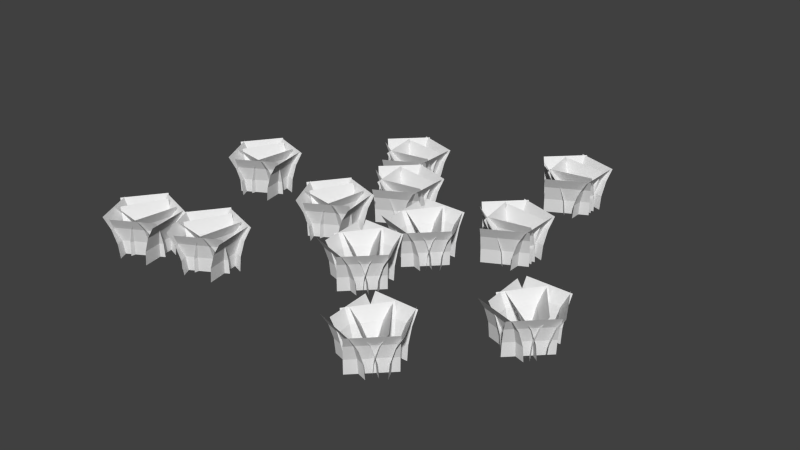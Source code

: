 # Source: grass_big_2.blend  (saved by Blender 2.69.0; exported with 4.5.12 LTS)
import bpy
from mathutils import Matrix  # noqa: F401  (used for matrix-valued properties, if any)

bpy.ops.wm.read_factory_settings(use_empty=True)
scene = bpy.context.scene
scene.name = 'Scene'

# ---- collections
col_collection_1 = bpy.data.collections.new('Collection 1'); scene.collection.children.link(col_collection_1)

# ---- world
world_world = bpy.data.worlds.new('World'); scene.world = world_world
world_world.color = (0.05088, 0.05088, 0.05088)
world_world.use_sun_shadow = False
world_world.sun_shadow_jitter_overblur = 0.0
world_world.cycles.sampling_method = 'MANUAL'
world_world.cycles.sample_map_resolution = 256

# ---- meshes
me_plane_006 = bpy.data.meshes.new('Plane.006')
me_plane_006.from_pydata([(1.0, -0.7958, -0.5434), (-0.8556, -1.38, -0.4556), (1.0, -0.4983, 1.434), (-0.8556, -1.082, 1.522), (0.3448, -0.8561, -0.5344), (0.3448, -0.5586, 1.443), (-0.3276, -1.066, -0.5028), (-0.3276, -0.7684, 1.475), (1.0, -1.036, 1.043), (-0.8556, -1.128, 1.626), (1.0, 0.9397, 1.355), (-0.8556, 0.8475, 1.938), (0.3448, -1.045, 1.103), (0.3448, 0.9302, 1.415), (-0.3276, -1.078, 1.312), (-0.3276, 0.8971, 1.625), (1.0, 1.318, 0.5381), (-0.8556, 1.639, 0.04202), (1.0, -0.3618, -0.5475), (-0.8556, -0.04116, -1.044), (0.3448, 1.351, 0.4869), (0.3448, -0.3287, -0.5987), (-0.3276, 1.466, 0.3087), (-0.3276, -0.2135, -0.7769), (1.0, 0.5227, -0.9476), (-0.8556, 0.1689, -1.421), (1.0, -1.079, 0.2506), (-0.8556, -1.433, -0.2224), (0.3448, 0.4862, -0.9964), (0.3448, -1.115, 0.2017), (-0.3276, 0.3591, -1.166), (-0.3276, -1.242, 0.03184), (1.0, 0.1732, 1.631), (-0.8556, 0.6462, 1.984), (1.0, 1.371, 0.02925), (-0.8556, 1.844, 0.3831), (0.3448, 0.222, 1.667), (0.3448, 1.42, 0.06577), (-0.3276, 0.392, 1.794), (-0.3276, 1.59, 0.1929), (1.0, 0.9281, 0.09571), (-0.8556, 0.7422, -0.465), (1.0, -0.9703, 0.725), (-0.8556, -1.156, 0.1643), (0.3448, 0.9089, 0.03785), (0.3448, -0.9895, 0.6672), (-0.3276, 0.8421, -0.1636), (-0.3276, -1.056, 0.4657), (1.0, -1.0, 0.482), (-0.8556, -1.0, 1.073), (1.0, 1.0, 0.482), (-0.8556, 1.0, 1.073), (0.3448, -1.0, 0.543), (0.3448, 1.0, 0.543), (-0.3276, -1.0, 0.7552), (-0.3276, 1.0, 0.7552), (1.0, 0.6173, 1.318), (-0.8556, 1.181, 1.141), (1.0, 0.01906, -0.5909), (-0.8556, 0.5827, -0.7676), (0.3448, 0.6755, 1.299), (0.3448, 0.07723, -0.6091), (-0.3276, 0.8779, 1.236), (-0.3276, 0.2797, -0.6726)], [], [(4, 0, 2, 5), (6, 4, 5, 7), (1, 6, 7, 3), (12, 8, 10, 13), (14, 12, 13, 15), (9, 14, 15, 11), (20, 16, 18, 21), (22, 20, 21, 23), (17, 22, 23, 19), (28, 24, 26, 29), (30, 28, 29, 31), (25, 30, 31, 27), (36, 32, 34, 37), (38, 36, 37, 39), (33, 38, 39, 35), (44, 40, 42, 45), (46, 44, 45, 47), (41, 46, 47, 43), (52, 48, 50, 53), (54, 52, 53, 55), (49, 54, 55, 51), (60, 56, 58, 61), (62, 60, 61, 63), (57, 62, 63, 59)])
_uv = me_plane_006.uv_layers.new(name='UVMap')
_uv.uv.foreach_set('vector', [0.05228, 0.3276, 0.05228, 1.49e-07, 0.9161, 0.0, 0.9161, 0.3276, 0.05228, 0.6638, 0.05228, 0.3276, 0.9161, 0.3276, 0.9161, 0.6638, 0.05228, 1.0, 0.05228, 0.6638, 0.9161, 0.6638, 0.9161, 1.0, 0.05228, 0.3276, 0.05228, 1.49e-07, 0.9161, 0.0, 0.9161, 0.3276, 0.05228, 0.6638, 0.05228, 0.3276, 0.9161, 0.3276, 0.9161, 0.6638, 0.05228, 1.0, 0.05228, 0.6638, 0.9161, 0.6638, 0.9161, 1.0, 0.05228, 0.3276, 0.05228, 1.49e-07, 0.9161, 0.0, 0.9161, 0.3276, 0.05228, 0.6638, 0.05228, 0.3276, 0.9161, 0.3276, 0.9161, 0.6638, 0.05228, 1.0, 0.05228, 0.6638, 0.9161, 0.6638, 0.9161, 1.0, 0.05228, 0.3276, 0.05228, 1.49e-07, 0.9161, 0.0, 0.9161, 0.3276, 0.05228, 0.6638, 0.05228, 0.3276, 0.9161, 0.3276, 0.9161, 0.6638, 0.05228, 1.0, 0.05228, 0.6638, 0.9161, 0.6638, 0.9161, 1.0, 0.05228, 0.3276, 0.05228, 1.49e-07, 0.9161, 0.0, 0.9161, 0.3276, 0.05228, 0.6638, 0.05228, 0.3276, 0.9161, 0.3276, 0.9161, 0.6638, 0.05228, 1.0, 0.05228, 0.6638, 0.9161, 0.6638, 0.9161, 1.0, 0.05228, 0.3276, 0.05228, 1.49e-07, 0.9161, 0.0, 0.9161, 0.3276, 0.05228, 0.6638, 0.05228, 0.3276, 0.9161, 0.3276, 0.9161, 0.6638, 0.05228, 1.0, 0.05228, 0.6638, 0.9161, 0.6638, 0.9161, 1.0, 0.05228, 0.3276, 0.05228, 1.49e-07, 0.9161, 0.0, 0.9161, 0.3276, 0.05228, 0.6638, 0.05228, 0.3276, 0.9161, 0.3276, 0.9161, 0.6638, 0.05228, 1.0, 0.05228, 0.6638, 0.9161, 0.6638, 0.9161, 1.0, 0.05228, 0.3276, 0.05228, 1.49e-07, 0.9161, 0.0, 0.9161, 0.3276, 0.05228, 0.6638, 0.05228, 0.3276, 0.9161, 0.3276, 0.9161, 0.6638, 0.05228, 1.0, 0.05228, 0.6638, 0.9161, 0.6638, 0.9161, 1.0])
me_plane_006.use_remesh_preserve_volume = False
me_plane_006.use_remesh_preserve_attributes = False
me_plane_006.use_mirror_vertex_groups = False
me_plane_006.update()
me_plane_008 = bpy.data.meshes.new('Plane.008')
me_plane_008.from_pydata([(1.0, -0.7958, -0.5434), (-0.8556, -1.38, -0.4556), (1.0, -0.4983, 1.434), (-0.8556, -1.082, 1.522), (0.3448, -0.8561, -0.5344), (0.3448, -0.5586, 1.443), (-0.3276, -1.066, -0.5028), (-0.3276, -0.7684, 1.475), (1.0, -1.036, 1.043), (-0.8556, -1.128, 1.626), (1.0, 0.9397, 1.355), (-0.8556, 0.8475, 1.938), (0.3448, -1.045, 1.103), (0.3448, 0.9302, 1.415), (-0.3276, -1.078, 1.312), (-0.3276, 0.8971, 1.625), (1.0, 1.318, 0.5381), (-0.8556, 1.639, 0.04202), (1.0, -0.3618, -0.5475), (-0.8556, -0.04116, -1.044), (0.3448, 1.351, 0.4869), (0.3448, -0.3287, -0.5987), (-0.3276, 1.466, 0.3087), (-0.3276, -0.2135, -0.7769), (1.0, 0.5227, -0.9476), (-0.8556, 0.1689, -1.421), (1.0, -1.079, 0.2506), (-0.8556, -1.433, -0.2224), (0.3448, 0.4862, -0.9964), (0.3448, -1.115, 0.2017), (-0.3276, 0.3591, -1.166), (-0.3276, -1.242, 0.03184), (1.0, 0.1732, 1.631), (-0.8556, 0.6462, 1.984), (1.0, 1.371, 0.02925), (-0.8556, 1.844, 0.3831), (0.3448, 0.222, 1.667), (0.3448, 1.42, 0.06577), (-0.3276, 0.392, 1.794), (-0.3276, 1.59, 0.1929), (1.0, 0.9281, 0.09571), (-0.8556, 0.7422, -0.465), (1.0, -0.9703, 0.725), (-0.8556, -1.156, 0.1643), (0.3448, 0.9089, 0.03785), (0.3448, -0.9895, 0.6672), (-0.3276, 0.8421, -0.1636), (-0.3276, -1.056, 0.4657), (1.0, -1.0, 0.482), (-0.8556, -1.0, 1.073), (1.0, 1.0, 0.482), (-0.8556, 1.0, 1.073), (0.3448, -1.0, 0.543), (0.3448, 1.0, 0.543), (-0.3276, -1.0, 0.7552), (-0.3276, 1.0, 0.7552), (1.0, 0.6173, 1.318), (-0.8556, 1.181, 1.141), (1.0, 0.01906, -0.5909), (-0.8556, 0.5827, -0.7676), (0.3448, 0.6755, 1.299), (0.3448, 0.07723, -0.6091), (-0.3276, 0.8779, 1.236), (-0.3276, 0.2797, -0.6726)], [], [(4, 0, 2, 5), (6, 4, 5, 7), (1, 6, 7, 3), (12, 8, 10, 13), (14, 12, 13, 15), (9, 14, 15, 11), (20, 16, 18, 21), (22, 20, 21, 23), (17, 22, 23, 19), (28, 24, 26, 29), (30, 28, 29, 31), (25, 30, 31, 27), (36, 32, 34, 37), (38, 36, 37, 39), (33, 38, 39, 35), (44, 40, 42, 45), (46, 44, 45, 47), (41, 46, 47, 43), (52, 48, 50, 53), (54, 52, 53, 55), (49, 54, 55, 51), (60, 56, 58, 61), (62, 60, 61, 63), (57, 62, 63, 59)])
_uv = me_plane_008.uv_layers.new(name='UVMap')
_uv.uv.foreach_set('vector', [0.05228, 0.3276, 0.05228, 1.49e-07, 0.9161, 0.0, 0.9161, 0.3276, 0.05228, 0.6638, 0.05228, 0.3276, 0.9161, 0.3276, 0.9161, 0.6638, 0.05228, 1.0, 0.05228, 0.6638, 0.9161, 0.6638, 0.9161, 1.0, 0.05228, 0.3276, 0.05228, 1.49e-07, 0.9161, 0.0, 0.9161, 0.3276, 0.05228, 0.6638, 0.05228, 0.3276, 0.9161, 0.3276, 0.9161, 0.6638, 0.05228, 1.0, 0.05228, 0.6638, 0.9161, 0.6638, 0.9161, 1.0, 0.05228, 0.3276, 0.05228, 1.49e-07, 0.9161, 0.0, 0.9161, 0.3276, 0.05228, 0.6638, 0.05228, 0.3276, 0.9161, 0.3276, 0.9161, 0.6638, 0.05228, 1.0, 0.05228, 0.6638, 0.9161, 0.6638, 0.9161, 1.0, 0.05228, 0.3276, 0.05228, 1.49e-07, 0.9161, 0.0, 0.9161, 0.3276, 0.05228, 0.6638, 0.05228, 0.3276, 0.9161, 0.3276, 0.9161, 0.6638, 0.05228, 1.0, 0.05228, 0.6638, 0.9161, 0.6638, 0.9161, 1.0, 0.05228, 0.3276, 0.05228, 1.49e-07, 0.9161, 0.0, 0.9161, 0.3276, 0.05228, 0.6638, 0.05228, 0.3276, 0.9161, 0.3276, 0.9161, 0.6638, 0.05228, 1.0, 0.05228, 0.6638, 0.9161, 0.6638, 0.9161, 1.0, 0.05228, 0.3276, 0.05228, 1.49e-07, 0.9161, 0.0, 0.9161, 0.3276, 0.05228, 0.6638, 0.05228, 0.3276, 0.9161, 0.3276, 0.9161, 0.6638, 0.05228, 1.0, 0.05228, 0.6638, 0.9161, 0.6638, 0.9161, 1.0, 0.05228, 0.3276, 0.05228, 1.49e-07, 0.9161, 0.0, 0.9161, 0.3276, 0.05228, 0.6638, 0.05228, 0.3276, 0.9161, 0.3276, 0.9161, 0.6638, 0.05228, 1.0, 0.05228, 0.6638, 0.9161, 0.6638, 0.9161, 1.0, 0.05228, 0.3276, 0.05228, 1.49e-07, 0.9161, 0.0, 0.9161, 0.3276, 0.05228, 0.6638, 0.05228, 0.3276, 0.9161, 0.3276, 0.9161, 0.6638, 0.05228, 1.0, 0.05228, 0.6638, 0.9161, 0.6638, 0.9161, 1.0])
me_plane_008.use_remesh_preserve_volume = False
me_plane_008.use_remesh_preserve_attributes = False
me_plane_008.use_mirror_vertex_groups = False
me_plane_008.update()
me_plane_009 = bpy.data.meshes.new('Plane.009')
me_plane_009.from_pydata([(1.0, -0.7958, -0.5434), (-0.8556, -1.38, -0.4556), (1.0, -0.4983, 1.434), (-0.8556, -1.082, 1.522), (0.3448, -0.8561, -0.5344), (0.3448, -0.5586, 1.443), (-0.3276, -1.066, -0.5028), (-0.3276, -0.7684, 1.475), (1.0, -1.036, 1.043), (-0.8556, -1.128, 1.626), (1.0, 0.9397, 1.355), (-0.8556, 0.8475, 1.938), (0.3448, -1.045, 1.103), (0.3448, 0.9302, 1.415), (-0.3276, -1.078, 1.312), (-0.3276, 0.8971, 1.625), (1.0, 1.318, 0.5381), (-0.8556, 1.639, 0.04202), (1.0, -0.3618, -0.5475), (-0.8556, -0.04116, -1.044), (0.3448, 1.351, 0.4869), (0.3448, -0.3287, -0.5987), (-0.3276, 1.466, 0.3087), (-0.3276, -0.2135, -0.7769), (1.0, 0.5227, -0.9476), (-0.8556, 0.1689, -1.421), (1.0, -1.079, 0.2506), (-0.8556, -1.433, -0.2224), (0.3448, 0.4862, -0.9964), (0.3448, -1.115, 0.2017), (-0.3276, 0.3591, -1.166), (-0.3276, -1.242, 0.03184), (1.0, 0.1732, 1.631), (-0.8556, 0.6462, 1.984), (1.0, 1.371, 0.02925), (-0.8556, 1.844, 0.3831), (0.3448, 0.222, 1.667), (0.3448, 1.42, 0.06577), (-0.3276, 0.392, 1.794), (-0.3276, 1.59, 0.1929), (1.0, 0.9281, 0.09571), (-0.8556, 0.7422, -0.465), (1.0, -0.9703, 0.725), (-0.8556, -1.156, 0.1643), (0.3448, 0.9089, 0.03785), (0.3448, -0.9895, 0.6672), (-0.3276, 0.8421, -0.1636), (-0.3276, -1.056, 0.4657), (1.0, -1.0, 0.482), (-0.8556, -1.0, 1.073), (1.0, 1.0, 0.482), (-0.8556, 1.0, 1.073), (0.3448, -1.0, 0.543), (0.3448, 1.0, 0.543), (-0.3276, -1.0, 0.7552), (-0.3276, 1.0, 0.7552), (1.0, 0.6173, 1.318), (-0.8556, 1.181, 1.141), (1.0, 0.01906, -0.5909), (-0.8556, 0.5827, -0.7676), (0.3448, 0.6755, 1.299), (0.3448, 0.07723, -0.6091), (-0.3276, 0.8779, 1.236), (-0.3276, 0.2797, -0.6726)], [], [(4, 0, 2, 5), (6, 4, 5, 7), (1, 6, 7, 3), (12, 8, 10, 13), (14, 12, 13, 15), (9, 14, 15, 11), (20, 16, 18, 21), (22, 20, 21, 23), (17, 22, 23, 19), (28, 24, 26, 29), (30, 28, 29, 31), (25, 30, 31, 27), (36, 32, 34, 37), (38, 36, 37, 39), (33, 38, 39, 35), (44, 40, 42, 45), (46, 44, 45, 47), (41, 46, 47, 43), (52, 48, 50, 53), (54, 52, 53, 55), (49, 54, 55, 51), (60, 56, 58, 61), (62, 60, 61, 63), (57, 62, 63, 59)])
_uv = me_plane_009.uv_layers.new(name='UVMap')
_uv.uv.foreach_set('vector', [0.05228, 0.3276, 0.05228, 1.49e-07, 0.9161, 0.0, 0.9161, 0.3276, 0.05228, 0.6638, 0.05228, 0.3276, 0.9161, 0.3276, 0.9161, 0.6638, 0.05228, 1.0, 0.05228, 0.6638, 0.9161, 0.6638, 0.9161, 1.0, 0.05228, 0.3276, 0.05228, 1.49e-07, 0.9161, 0.0, 0.9161, 0.3276, 0.05228, 0.6638, 0.05228, 0.3276, 0.9161, 0.3276, 0.9161, 0.6638, 0.05228, 1.0, 0.05228, 0.6638, 0.9161, 0.6638, 0.9161, 1.0, 0.05228, 0.3276, 0.05228, 1.49e-07, 0.9161, 0.0, 0.9161, 0.3276, 0.05228, 0.6638, 0.05228, 0.3276, 0.9161, 0.3276, 0.9161, 0.6638, 0.05228, 1.0, 0.05228, 0.6638, 0.9161, 0.6638, 0.9161, 1.0, 0.05228, 0.3276, 0.05228, 1.49e-07, 0.9161, 0.0, 0.9161, 0.3276, 0.05228, 0.6638, 0.05228, 0.3276, 0.9161, 0.3276, 0.9161, 0.6638, 0.05228, 1.0, 0.05228, 0.6638, 0.9161, 0.6638, 0.9161, 1.0, 0.05228, 0.3276, 0.05228, 1.49e-07, 0.9161, 0.0, 0.9161, 0.3276, 0.05228, 0.6638, 0.05228, 0.3276, 0.9161, 0.3276, 0.9161, 0.6638, 0.05228, 1.0, 0.05228, 0.6638, 0.9161, 0.6638, 0.9161, 1.0, 0.05228, 0.3276, 0.05228, 1.49e-07, 0.9161, 0.0, 0.9161, 0.3276, 0.05228, 0.6638, 0.05228, 0.3276, 0.9161, 0.3276, 0.9161, 0.6638, 0.05228, 1.0, 0.05228, 0.6638, 0.9161, 0.6638, 0.9161, 1.0, 0.05228, 0.3276, 0.05228, 1.49e-07, 0.9161, 0.0, 0.9161, 0.3276, 0.05228, 0.6638, 0.05228, 0.3276, 0.9161, 0.3276, 0.9161, 0.6638, 0.05228, 1.0, 0.05228, 0.6638, 0.9161, 0.6638, 0.9161, 1.0, 0.05228, 0.3276, 0.05228, 1.49e-07, 0.9161, 0.0, 0.9161, 0.3276, 0.05228, 0.6638, 0.05228, 0.3276, 0.9161, 0.3276, 0.9161, 0.6638, 0.05228, 1.0, 0.05228, 0.6638, 0.9161, 0.6638, 0.9161, 1.0])
me_plane_009.use_remesh_preserve_volume = False
me_plane_009.use_remesh_preserve_attributes = False
me_plane_009.use_mirror_vertex_groups = False
me_plane_009.update()
me_plane_010 = bpy.data.meshes.new('Plane.010')
me_plane_010.from_pydata([(1.0, -0.7958, -0.5434), (-0.8556, -1.38, -0.4556), (1.0, -0.4983, 1.434), (-0.8556, -1.082, 1.522), (0.3448, -0.8561, -0.5344), (0.3448, -0.5586, 1.443), (-0.3276, -1.066, -0.5028), (-0.3276, -0.7684, 1.475), (1.0, -1.036, 1.043), (-0.8556, -1.128, 1.626), (1.0, 0.9397, 1.355), (-0.8556, 0.8475, 1.938), (0.3448, -1.045, 1.103), (0.3448, 0.9302, 1.415), (-0.3276, -1.078, 1.312), (-0.3276, 0.8971, 1.625), (1.0, 1.318, 0.5381), (-0.8556, 1.639, 0.04202), (1.0, -0.3618, -0.5475), (-0.8556, -0.04116, -1.044), (0.3448, 1.351, 0.4869), (0.3448, -0.3287, -0.5987), (-0.3276, 1.466, 0.3087), (-0.3276, -0.2135, -0.7769), (1.0, 0.5227, -0.9476), (-0.8556, 0.1689, -1.421), (1.0, -1.079, 0.2506), (-0.8556, -1.433, -0.2224), (0.3448, 0.4862, -0.9964), (0.3448, -1.115, 0.2017), (-0.3276, 0.3591, -1.166), (-0.3276, -1.242, 0.03184), (1.0, 0.1732, 1.631), (-0.8556, 0.6462, 1.984), (1.0, 1.371, 0.02925), (-0.8556, 1.844, 0.3831), (0.3448, 0.222, 1.667), (0.3448, 1.42, 0.06577), (-0.3276, 0.392, 1.794), (-0.3276, 1.59, 0.1929), (1.0, 0.9281, 0.09571), (-0.8556, 0.7422, -0.465), (1.0, -0.9703, 0.725), (-0.8556, -1.156, 0.1643), (0.3448, 0.9089, 0.03785), (0.3448, -0.9895, 0.6672), (-0.3276, 0.8421, -0.1636), (-0.3276, -1.056, 0.4657), (1.0, -1.0, 0.482), (-0.8556, -1.0, 1.073), (1.0, 1.0, 0.482), (-0.8556, 1.0, 1.073), (0.3448, -1.0, 0.543), (0.3448, 1.0, 0.543), (-0.3276, -1.0, 0.7552), (-0.3276, 1.0, 0.7552), (1.0, 0.6173, 1.318), (-0.8556, 1.181, 1.141), (1.0, 0.01906, -0.5909), (-0.8556, 0.5827, -0.7676), (0.3448, 0.6755, 1.299), (0.3448, 0.07723, -0.6091), (-0.3276, 0.8779, 1.236), (-0.3276, 0.2797, -0.6726)], [], [(4, 0, 2, 5), (6, 4, 5, 7), (1, 6, 7, 3), (12, 8, 10, 13), (14, 12, 13, 15), (9, 14, 15, 11), (20, 16, 18, 21), (22, 20, 21, 23), (17, 22, 23, 19), (28, 24, 26, 29), (30, 28, 29, 31), (25, 30, 31, 27), (36, 32, 34, 37), (38, 36, 37, 39), (33, 38, 39, 35), (44, 40, 42, 45), (46, 44, 45, 47), (41, 46, 47, 43), (52, 48, 50, 53), (54, 52, 53, 55), (49, 54, 55, 51), (60, 56, 58, 61), (62, 60, 61, 63), (57, 62, 63, 59)])
_uv = me_plane_010.uv_layers.new(name='UVMap')
_uv.uv.foreach_set('vector', [0.05228, 0.3276, 0.05228, 1.49e-07, 0.9161, 0.0, 0.9161, 0.3276, 0.05228, 0.6638, 0.05228, 0.3276, 0.9161, 0.3276, 0.9161, 0.6638, 0.05228, 1.0, 0.05228, 0.6638, 0.9161, 0.6638, 0.9161, 1.0, 0.05228, 0.3276, 0.05228, 1.49e-07, 0.9161, 0.0, 0.9161, 0.3276, 0.05228, 0.6638, 0.05228, 0.3276, 0.9161, 0.3276, 0.9161, 0.6638, 0.05228, 1.0, 0.05228, 0.6638, 0.9161, 0.6638, 0.9161, 1.0, 0.05228, 0.3276, 0.05228, 1.49e-07, 0.9161, 0.0, 0.9161, 0.3276, 0.05228, 0.6638, 0.05228, 0.3276, 0.9161, 0.3276, 0.9161, 0.6638, 0.05228, 1.0, 0.05228, 0.6638, 0.9161, 0.6638, 0.9161, 1.0, 0.05228, 0.3276, 0.05228, 1.49e-07, 0.9161, 0.0, 0.9161, 0.3276, 0.05228, 0.6638, 0.05228, 0.3276, 0.9161, 0.3276, 0.9161, 0.6638, 0.05228, 1.0, 0.05228, 0.6638, 0.9161, 0.6638, 0.9161, 1.0, 0.05228, 0.3276, 0.05228, 1.49e-07, 0.9161, 0.0, 0.9161, 0.3276, 0.05228, 0.6638, 0.05228, 0.3276, 0.9161, 0.3276, 0.9161, 0.6638, 0.05228, 1.0, 0.05228, 0.6638, 0.9161, 0.6638, 0.9161, 1.0, 0.05228, 0.3276, 0.05228, 1.49e-07, 0.9161, 0.0, 0.9161, 0.3276, 0.05228, 0.6638, 0.05228, 0.3276, 0.9161, 0.3276, 0.9161, 0.6638, 0.05228, 1.0, 0.05228, 0.6638, 0.9161, 0.6638, 0.9161, 1.0, 0.05228, 0.3276, 0.05228, 1.49e-07, 0.9161, 0.0, 0.9161, 0.3276, 0.05228, 0.6638, 0.05228, 0.3276, 0.9161, 0.3276, 0.9161, 0.6638, 0.05228, 1.0, 0.05228, 0.6638, 0.9161, 0.6638, 0.9161, 1.0, 0.05228, 0.3276, 0.05228, 1.49e-07, 0.9161, 0.0, 0.9161, 0.3276, 0.05228, 0.6638, 0.05228, 0.3276, 0.9161, 0.3276, 0.9161, 0.6638, 0.05228, 1.0, 0.05228, 0.6638, 0.9161, 0.6638, 0.9161, 1.0])
me_plane_010.use_remesh_preserve_volume = False
me_plane_010.use_remesh_preserve_attributes = False
me_plane_010.use_mirror_vertex_groups = False
me_plane_010.update()
me_plane_011 = bpy.data.meshes.new('Plane.011')
me_plane_011.from_pydata([(1.0, -0.7958, -0.5434), (-0.8556, -1.38, -0.4556), (1.0, -0.4983, 1.434), (-0.8556, -1.082, 1.522), (0.3448, -0.8561, -0.5344), (0.3448, -0.5586, 1.443), (-0.3276, -1.066, -0.5028), (-0.3276, -0.7684, 1.475), (1.0, -1.036, 1.043), (-0.8556, -1.128, 1.626), (1.0, 0.9397, 1.355), (-0.8556, 0.8475, 1.938), (0.3448, -1.045, 1.103), (0.3448, 0.9302, 1.415), (-0.3276, -1.078, 1.312), (-0.3276, 0.8971, 1.625), (1.0, 1.318, 0.5381), (-0.8556, 1.639, 0.04202), (1.0, -0.3618, -0.5475), (-0.8556, -0.04116, -1.044), (0.3448, 1.351, 0.4869), (0.3448, -0.3287, -0.5987), (-0.3276, 1.466, 0.3087), (-0.3276, -0.2135, -0.7769), (1.0, 0.5227, -0.9476), (-0.8556, 0.1689, -1.421), (1.0, -1.079, 0.2506), (-0.8556, -1.433, -0.2224), (0.3448, 0.4862, -0.9964), (0.3448, -1.115, 0.2017), (-0.3276, 0.3591, -1.166), (-0.3276, -1.242, 0.03184), (1.0, 0.1732, 1.631), (-0.8556, 0.6462, 1.984), (1.0, 1.371, 0.02925), (-0.8556, 1.844, 0.3831), (0.3448, 0.222, 1.667), (0.3448, 1.42, 0.06577), (-0.3276, 0.392, 1.794), (-0.3276, 1.59, 0.1929), (1.0, 0.9281, 0.09571), (-0.8556, 0.7422, -0.465), (1.0, -0.9703, 0.725), (-0.8556, -1.156, 0.1643), (0.3448, 0.9089, 0.03785), (0.3448, -0.9895, 0.6672), (-0.3276, 0.8421, -0.1636), (-0.3276, -1.056, 0.4657), (1.0, -1.0, 0.482), (-0.8556, -1.0, 1.073), (1.0, 1.0, 0.482), (-0.8556, 1.0, 1.073), (0.3448, -1.0, 0.543), (0.3448, 1.0, 0.543), (-0.3276, -1.0, 0.7552), (-0.3276, 1.0, 0.7552), (1.0, 0.6173, 1.318), (-0.8556, 1.181, 1.141), (1.0, 0.01906, -0.5909), (-0.8556, 0.5827, -0.7676), (0.3448, 0.6755, 1.299), (0.3448, 0.07723, -0.6091), (-0.3276, 0.8779, 1.236), (-0.3276, 0.2797, -0.6726)], [], [(4, 0, 2, 5), (6, 4, 5, 7), (1, 6, 7, 3), (12, 8, 10, 13), (14, 12, 13, 15), (9, 14, 15, 11), (20, 16, 18, 21), (22, 20, 21, 23), (17, 22, 23, 19), (28, 24, 26, 29), (30, 28, 29, 31), (25, 30, 31, 27), (36, 32, 34, 37), (38, 36, 37, 39), (33, 38, 39, 35), (44, 40, 42, 45), (46, 44, 45, 47), (41, 46, 47, 43), (52, 48, 50, 53), (54, 52, 53, 55), (49, 54, 55, 51), (60, 56, 58, 61), (62, 60, 61, 63), (57, 62, 63, 59)])
_uv = me_plane_011.uv_layers.new(name='UVMap')
_uv.uv.foreach_set('vector', [0.05228, 0.3276, 0.05228, 1.49e-07, 0.9161, 0.0, 0.9161, 0.3276, 0.05228, 0.6638, 0.05228, 0.3276, 0.9161, 0.3276, 0.9161, 0.6638, 0.05228, 1.0, 0.05228, 0.6638, 0.9161, 0.6638, 0.9161, 1.0, 0.05228, 0.3276, 0.05228, 1.49e-07, 0.9161, 0.0, 0.9161, 0.3276, 0.05228, 0.6638, 0.05228, 0.3276, 0.9161, 0.3276, 0.9161, 0.6638, 0.05228, 1.0, 0.05228, 0.6638, 0.9161, 0.6638, 0.9161, 1.0, 0.05228, 0.3276, 0.05228, 1.49e-07, 0.9161, 0.0, 0.9161, 0.3276, 0.05228, 0.6638, 0.05228, 0.3276, 0.9161, 0.3276, 0.9161, 0.6638, 0.05228, 1.0, 0.05228, 0.6638, 0.9161, 0.6638, 0.9161, 1.0, 0.05228, 0.3276, 0.05228, 1.49e-07, 0.9161, 0.0, 0.9161, 0.3276, 0.05228, 0.6638, 0.05228, 0.3276, 0.9161, 0.3276, 0.9161, 0.6638, 0.05228, 1.0, 0.05228, 0.6638, 0.9161, 0.6638, 0.9161, 1.0, 0.05228, 0.3276, 0.05228, 1.49e-07, 0.9161, 0.0, 0.9161, 0.3276, 0.05228, 0.6638, 0.05228, 0.3276, 0.9161, 0.3276, 0.9161, 0.6638, 0.05228, 1.0, 0.05228, 0.6638, 0.9161, 0.6638, 0.9161, 1.0, 0.05228, 0.3276, 0.05228, 1.49e-07, 0.9161, 0.0, 0.9161, 0.3276, 0.05228, 0.6638, 0.05228, 0.3276, 0.9161, 0.3276, 0.9161, 0.6638, 0.05228, 1.0, 0.05228, 0.6638, 0.9161, 0.6638, 0.9161, 1.0, 0.05228, 0.3276, 0.05228, 1.49e-07, 0.9161, 0.0, 0.9161, 0.3276, 0.05228, 0.6638, 0.05228, 0.3276, 0.9161, 0.3276, 0.9161, 0.6638, 0.05228, 1.0, 0.05228, 0.6638, 0.9161, 0.6638, 0.9161, 1.0, 0.05228, 0.3276, 0.05228, 1.49e-07, 0.9161, 0.0, 0.9161, 0.3276, 0.05228, 0.6638, 0.05228, 0.3276, 0.9161, 0.3276, 0.9161, 0.6638, 0.05228, 1.0, 0.05228, 0.6638, 0.9161, 0.6638, 0.9161, 1.0])
me_plane_011.use_remesh_preserve_volume = False
me_plane_011.use_remesh_preserve_attributes = False
me_plane_011.use_mirror_vertex_groups = False
me_plane_011.update()
me_plane_012 = bpy.data.meshes.new('Plane.012')
me_plane_012.from_pydata([(1.0, -0.7958, -0.5434), (-0.8556, -1.38, -0.4556), (1.0, -0.4983, 1.434), (-0.8556, -1.082, 1.522), (0.3448, -0.8561, -0.5344), (0.3448, -0.5586, 1.443), (-0.3276, -1.066, -0.5028), (-0.3276, -0.7684, 1.475), (1.0, -1.036, 1.043), (-0.8556, -1.128, 1.626), (1.0, 0.9397, 1.355), (-0.8556, 0.8475, 1.938), (0.3448, -1.045, 1.103), (0.3448, 0.9302, 1.415), (-0.3276, -1.078, 1.312), (-0.3276, 0.8971, 1.625), (1.0, 1.318, 0.5381), (-0.8556, 1.639, 0.04202), (1.0, -0.3618, -0.5475), (-0.8556, -0.04116, -1.044), (0.3448, 1.351, 0.4869), (0.3448, -0.3287, -0.5987), (-0.3276, 1.466, 0.3087), (-0.3276, -0.2135, -0.7769), (1.0, 0.5227, -0.9476), (-0.8556, 0.1689, -1.421), (1.0, -1.079, 0.2506), (-0.8556, -1.433, -0.2224), (0.3448, 0.4862, -0.9964), (0.3448, -1.115, 0.2017), (-0.3276, 0.3591, -1.166), (-0.3276, -1.242, 0.03184), (1.0, 0.1732, 1.631), (-0.8556, 0.6462, 1.984), (1.0, 1.371, 0.02925), (-0.8556, 1.844, 0.3831), (0.3448, 0.222, 1.667), (0.3448, 1.42, 0.06577), (-0.3276, 0.392, 1.794), (-0.3276, 1.59, 0.1929), (1.0, 0.9281, 0.09571), (-0.8556, 0.7422, -0.465), (1.0, -0.9703, 0.725), (-0.8556, -1.156, 0.1643), (0.3448, 0.9089, 0.03785), (0.3448, -0.9895, 0.6672), (-0.3276, 0.8421, -0.1636), (-0.3276, -1.056, 0.4657), (1.0, -1.0, 0.482), (-0.8556, -1.0, 1.073), (1.0, 1.0, 0.482), (-0.8556, 1.0, 1.073), (0.3448, -1.0, 0.543), (0.3448, 1.0, 0.543), (-0.3276, -1.0, 0.7552), (-0.3276, 1.0, 0.7552), (1.0, 0.6173, 1.318), (-0.8556, 1.181, 1.141), (1.0, 0.01906, -0.5909), (-0.8556, 0.5827, -0.7676), (0.3448, 0.6755, 1.299), (0.3448, 0.07723, -0.6091), (-0.3276, 0.8779, 1.236), (-0.3276, 0.2797, -0.6726)], [], [(4, 0, 2, 5), (6, 4, 5, 7), (1, 6, 7, 3), (12, 8, 10, 13), (14, 12, 13, 15), (9, 14, 15, 11), (20, 16, 18, 21), (22, 20, 21, 23), (17, 22, 23, 19), (28, 24, 26, 29), (30, 28, 29, 31), (25, 30, 31, 27), (36, 32, 34, 37), (38, 36, 37, 39), (33, 38, 39, 35), (44, 40, 42, 45), (46, 44, 45, 47), (41, 46, 47, 43), (52, 48, 50, 53), (54, 52, 53, 55), (49, 54, 55, 51), (60, 56, 58, 61), (62, 60, 61, 63), (57, 62, 63, 59)])
_uv = me_plane_012.uv_layers.new(name='UVMap')
_uv.uv.foreach_set('vector', [0.05228, 0.3276, 0.05228, 1.49e-07, 0.9161, 0.0, 0.9161, 0.3276, 0.05228, 0.6638, 0.05228, 0.3276, 0.9161, 0.3276, 0.9161, 0.6638, 0.05228, 1.0, 0.05228, 0.6638, 0.9161, 0.6638, 0.9161, 1.0, 0.05228, 0.3276, 0.05228, 1.49e-07, 0.9161, 0.0, 0.9161, 0.3276, 0.05228, 0.6638, 0.05228, 0.3276, 0.9161, 0.3276, 0.9161, 0.6638, 0.05228, 1.0, 0.05228, 0.6638, 0.9161, 0.6638, 0.9161, 1.0, 0.05228, 0.3276, 0.05228, 1.49e-07, 0.9161, 0.0, 0.9161, 0.3276, 0.05228, 0.6638, 0.05228, 0.3276, 0.9161, 0.3276, 0.9161, 0.6638, 0.05228, 1.0, 0.05228, 0.6638, 0.9161, 0.6638, 0.9161, 1.0, 0.05228, 0.3276, 0.05228, 1.49e-07, 0.9161, 0.0, 0.9161, 0.3276, 0.05228, 0.6638, 0.05228, 0.3276, 0.9161, 0.3276, 0.9161, 0.6638, 0.05228, 1.0, 0.05228, 0.6638, 0.9161, 0.6638, 0.9161, 1.0, 0.05228, 0.3276, 0.05228, 1.49e-07, 0.9161, 0.0, 0.9161, 0.3276, 0.05228, 0.6638, 0.05228, 0.3276, 0.9161, 0.3276, 0.9161, 0.6638, 0.05228, 1.0, 0.05228, 0.6638, 0.9161, 0.6638, 0.9161, 1.0, 0.05228, 0.3276, 0.05228, 1.49e-07, 0.9161, 0.0, 0.9161, 0.3276, 0.05228, 0.6638, 0.05228, 0.3276, 0.9161, 0.3276, 0.9161, 0.6638, 0.05228, 1.0, 0.05228, 0.6638, 0.9161, 0.6638, 0.9161, 1.0, 0.05228, 0.3276, 0.05228, 1.49e-07, 0.9161, 0.0, 0.9161, 0.3276, 0.05228, 0.6638, 0.05228, 0.3276, 0.9161, 0.3276, 0.9161, 0.6638, 0.05228, 1.0, 0.05228, 0.6638, 0.9161, 0.6638, 0.9161, 1.0, 0.05228, 0.3276, 0.05228, 1.49e-07, 0.9161, 0.0, 0.9161, 0.3276, 0.05228, 0.6638, 0.05228, 0.3276, 0.9161, 0.3276, 0.9161, 0.6638, 0.05228, 1.0, 0.05228, 0.6638, 0.9161, 0.6638, 0.9161, 1.0])
me_plane_012.use_remesh_preserve_volume = False
me_plane_012.use_remesh_preserve_attributes = False
me_plane_012.use_mirror_vertex_groups = False
me_plane_012.update()
me_plane_013 = bpy.data.meshes.new('Plane.013')
me_plane_013.from_pydata([(1.0, -0.7958, -0.5434), (-0.8556, -1.38, -0.4556), (1.0, -0.4983, 1.434), (-0.8556, -1.082, 1.522), (0.3448, -0.8561, -0.5344), (0.3448, -0.5586, 1.443), (-0.3276, -1.066, -0.5028), (-0.3276, -0.7684, 1.475), (1.0, -1.036, 1.043), (-0.8556, -1.128, 1.626), (1.0, 0.9397, 1.355), (-0.8556, 0.8475, 1.938), (0.3448, -1.045, 1.103), (0.3448, 0.9302, 1.415), (-0.3276, -1.078, 1.312), (-0.3276, 0.8971, 1.625), (1.0, 1.318, 0.5381), (-0.8556, 1.639, 0.04202), (1.0, -0.3618, -0.5475), (-0.8556, -0.04116, -1.044), (0.3448, 1.351, 0.4869), (0.3448, -0.3287, -0.5987), (-0.3276, 1.466, 0.3087), (-0.3276, -0.2135, -0.7769), (1.0, 0.5227, -0.9476), (-0.8556, 0.1689, -1.421), (1.0, -1.079, 0.2506), (-0.8556, -1.433, -0.2224), (0.3448, 0.4862, -0.9964), (0.3448, -1.115, 0.2017), (-0.3276, 0.3591, -1.166), (-0.3276, -1.242, 0.03184), (1.0, 0.1732, 1.631), (-0.8556, 0.6462, 1.984), (1.0, 1.371, 0.02925), (-0.8556, 1.844, 0.3831), (0.3448, 0.222, 1.667), (0.3448, 1.42, 0.06577), (-0.3276, 0.392, 1.794), (-0.3276, 1.59, 0.1929), (1.0, 0.9281, 0.09571), (-0.8556, 0.7422, -0.465), (1.0, -0.9703, 0.725), (-0.8556, -1.156, 0.1643), (0.3448, 0.9089, 0.03785), (0.3448, -0.9895, 0.6672), (-0.3276, 0.8421, -0.1636), (-0.3276, -1.056, 0.4657), (1.0, -1.0, 0.482), (-0.8556, -1.0, 1.073), (1.0, 1.0, 0.482), (-0.8556, 1.0, 1.073), (0.3448, -1.0, 0.543), (0.3448, 1.0, 0.543), (-0.3276, -1.0, 0.7552), (-0.3276, 1.0, 0.7552), (1.0, 0.6173, 1.318), (-0.8556, 1.181, 1.141), (1.0, 0.01906, -0.5909), (-0.8556, 0.5827, -0.7676), (0.3448, 0.6755, 1.299), (0.3448, 0.07723, -0.6091), (-0.3276, 0.8779, 1.236), (-0.3276, 0.2797, -0.6726)], [], [(4, 0, 2, 5), (6, 4, 5, 7), (1, 6, 7, 3), (12, 8, 10, 13), (14, 12, 13, 15), (9, 14, 15, 11), (20, 16, 18, 21), (22, 20, 21, 23), (17, 22, 23, 19), (28, 24, 26, 29), (30, 28, 29, 31), (25, 30, 31, 27), (36, 32, 34, 37), (38, 36, 37, 39), (33, 38, 39, 35), (44, 40, 42, 45), (46, 44, 45, 47), (41, 46, 47, 43), (52, 48, 50, 53), (54, 52, 53, 55), (49, 54, 55, 51), (60, 56, 58, 61), (62, 60, 61, 63), (57, 62, 63, 59)])
_uv = me_plane_013.uv_layers.new(name='UVMap')
_uv.uv.foreach_set('vector', [0.05228, 0.3276, 0.05228, 1.49e-07, 0.9161, 0.0, 0.9161, 0.3276, 0.05228, 0.6638, 0.05228, 0.3276, 0.9161, 0.3276, 0.9161, 0.6638, 0.05228, 1.0, 0.05228, 0.6638, 0.9161, 0.6638, 0.9161, 1.0, 0.05228, 0.3276, 0.05228, 1.49e-07, 0.9161, 0.0, 0.9161, 0.3276, 0.05228, 0.6638, 0.05228, 0.3276, 0.9161, 0.3276, 0.9161, 0.6638, 0.05228, 1.0, 0.05228, 0.6638, 0.9161, 0.6638, 0.9161, 1.0, 0.05228, 0.3276, 0.05228, 1.49e-07, 0.9161, 0.0, 0.9161, 0.3276, 0.05228, 0.6638, 0.05228, 0.3276, 0.9161, 0.3276, 0.9161, 0.6638, 0.05228, 1.0, 0.05228, 0.6638, 0.9161, 0.6638, 0.9161, 1.0, 0.05228, 0.3276, 0.05228, 1.49e-07, 0.9161, 0.0, 0.9161, 0.3276, 0.05228, 0.6638, 0.05228, 0.3276, 0.9161, 0.3276, 0.9161, 0.6638, 0.05228, 1.0, 0.05228, 0.6638, 0.9161, 0.6638, 0.9161, 1.0, 0.05228, 0.3276, 0.05228, 1.49e-07, 0.9161, 0.0, 0.9161, 0.3276, 0.05228, 0.6638, 0.05228, 0.3276, 0.9161, 0.3276, 0.9161, 0.6638, 0.05228, 1.0, 0.05228, 0.6638, 0.9161, 0.6638, 0.9161, 1.0, 0.05228, 0.3276, 0.05228, 1.49e-07, 0.9161, 0.0, 0.9161, 0.3276, 0.05228, 0.6638, 0.05228, 0.3276, 0.9161, 0.3276, 0.9161, 0.6638, 0.05228, 1.0, 0.05228, 0.6638, 0.9161, 0.6638, 0.9161, 1.0, 0.05228, 0.3276, 0.05228, 1.49e-07, 0.9161, 0.0, 0.9161, 0.3276, 0.05228, 0.6638, 0.05228, 0.3276, 0.9161, 0.3276, 0.9161, 0.6638, 0.05228, 1.0, 0.05228, 0.6638, 0.9161, 0.6638, 0.9161, 1.0, 0.05228, 0.3276, 0.05228, 1.49e-07, 0.9161, 0.0, 0.9161, 0.3276, 0.05228, 0.6638, 0.05228, 0.3276, 0.9161, 0.3276, 0.9161, 0.6638, 0.05228, 1.0, 0.05228, 0.6638, 0.9161, 0.6638, 0.9161, 1.0])
me_plane_013.use_remesh_preserve_volume = False
me_plane_013.use_remesh_preserve_attributes = False
me_plane_013.use_mirror_vertex_groups = False
me_plane_013.update()
me_plane_014 = bpy.data.meshes.new('Plane.014')
me_plane_014.from_pydata([(1.0, -0.7958, -0.5434), (-0.8556, -1.38, -0.4556), (1.0, -0.4983, 1.434), (-0.8556, -1.082, 1.522), (0.3448, -0.8561, -0.5344), (0.3448, -0.5586, 1.443), (-0.3276, -1.066, -0.5028), (-0.3276, -0.7684, 1.475), (1.0, -1.036, 1.043), (-0.8556, -1.128, 1.626), (1.0, 0.9397, 1.355), (-0.8556, 0.8475, 1.938), (0.3448, -1.045, 1.103), (0.3448, 0.9302, 1.415), (-0.3276, -1.078, 1.312), (-0.3276, 0.8971, 1.625), (1.0, 1.318, 0.5381), (-0.8556, 1.639, 0.04202), (1.0, -0.3618, -0.5475), (-0.8556, -0.04116, -1.044), (0.3448, 1.351, 0.4869), (0.3448, -0.3287, -0.5987), (-0.3276, 1.466, 0.3087), (-0.3276, -0.2135, -0.7769), (1.0, 0.5227, -0.9476), (-0.8556, 0.1689, -1.421), (1.0, -1.079, 0.2506), (-0.8556, -1.433, -0.2224), (0.3448, 0.4862, -0.9964), (0.3448, -1.115, 0.2017), (-0.3276, 0.3591, -1.166), (-0.3276, -1.242, 0.03184), (1.0, 0.1732, 1.631), (-0.8556, 0.6462, 1.984), (1.0, 1.371, 0.02925), (-0.8556, 1.844, 0.3831), (0.3448, 0.222, 1.667), (0.3448, 1.42, 0.06577), (-0.3276, 0.392, 1.794), (-0.3276, 1.59, 0.1929), (1.0, 0.9281, 0.09571), (-0.8556, 0.7422, -0.465), (1.0, -0.9703, 0.725), (-0.8556, -1.156, 0.1643), (0.3448, 0.9089, 0.03785), (0.3448, -0.9895, 0.6672), (-0.3276, 0.8421, -0.1636), (-0.3276, -1.056, 0.4657), (1.0, -1.0, 0.482), (-0.8556, -1.0, 1.073), (1.0, 1.0, 0.482), (-0.8556, 1.0, 1.073), (0.3448, -1.0, 0.543), (0.3448, 1.0, 0.543), (-0.3276, -1.0, 0.7552), (-0.3276, 1.0, 0.7552), (1.0, 0.6173, 1.318), (-0.8556, 1.181, 1.141), (1.0, 0.01906, -0.5909), (-0.8556, 0.5827, -0.7676), (0.3448, 0.6755, 1.299), (0.3448, 0.07723, -0.6091), (-0.3276, 0.8779, 1.236), (-0.3276, 0.2797, -0.6726)], [], [(4, 0, 2, 5), (6, 4, 5, 7), (1, 6, 7, 3), (12, 8, 10, 13), (14, 12, 13, 15), (9, 14, 15, 11), (20, 16, 18, 21), (22, 20, 21, 23), (17, 22, 23, 19), (28, 24, 26, 29), (30, 28, 29, 31), (25, 30, 31, 27), (36, 32, 34, 37), (38, 36, 37, 39), (33, 38, 39, 35), (44, 40, 42, 45), (46, 44, 45, 47), (41, 46, 47, 43), (52, 48, 50, 53), (54, 52, 53, 55), (49, 54, 55, 51), (60, 56, 58, 61), (62, 60, 61, 63), (57, 62, 63, 59)])
_uv = me_plane_014.uv_layers.new(name='UVMap')
_uv.uv.foreach_set('vector', [0.05228, 0.3276, 0.05228, 1.49e-07, 0.9161, 0.0, 0.9161, 0.3276, 0.05228, 0.6638, 0.05228, 0.3276, 0.9161, 0.3276, 0.9161, 0.6638, 0.05228, 1.0, 0.05228, 0.6638, 0.9161, 0.6638, 0.9161, 1.0, 0.05228, 0.3276, 0.05228, 1.49e-07, 0.9161, 0.0, 0.9161, 0.3276, 0.05228, 0.6638, 0.05228, 0.3276, 0.9161, 0.3276, 0.9161, 0.6638, 0.05228, 1.0, 0.05228, 0.6638, 0.9161, 0.6638, 0.9161, 1.0, 0.05228, 0.3276, 0.05228, 1.49e-07, 0.9161, 0.0, 0.9161, 0.3276, 0.05228, 0.6638, 0.05228, 0.3276, 0.9161, 0.3276, 0.9161, 0.6638, 0.05228, 1.0, 0.05228, 0.6638, 0.9161, 0.6638, 0.9161, 1.0, 0.05228, 0.3276, 0.05228, 1.49e-07, 0.9161, 0.0, 0.9161, 0.3276, 0.05228, 0.6638, 0.05228, 0.3276, 0.9161, 0.3276, 0.9161, 0.6638, 0.05228, 1.0, 0.05228, 0.6638, 0.9161, 0.6638, 0.9161, 1.0, 0.05228, 0.3276, 0.05228, 1.49e-07, 0.9161, 0.0, 0.9161, 0.3276, 0.05228, 0.6638, 0.05228, 0.3276, 0.9161, 0.3276, 0.9161, 0.6638, 0.05228, 1.0, 0.05228, 0.6638, 0.9161, 0.6638, 0.9161, 1.0, 0.05228, 0.3276, 0.05228, 1.49e-07, 0.9161, 0.0, 0.9161, 0.3276, 0.05228, 0.6638, 0.05228, 0.3276, 0.9161, 0.3276, 0.9161, 0.6638, 0.05228, 1.0, 0.05228, 0.6638, 0.9161, 0.6638, 0.9161, 1.0, 0.05228, 0.3276, 0.05228, 1.49e-07, 0.9161, 0.0, 0.9161, 0.3276, 0.05228, 0.6638, 0.05228, 0.3276, 0.9161, 0.3276, 0.9161, 0.6638, 0.05228, 1.0, 0.05228, 0.6638, 0.9161, 0.6638, 0.9161, 1.0, 0.05228, 0.3276, 0.05228, 1.49e-07, 0.9161, 0.0, 0.9161, 0.3276, 0.05228, 0.6638, 0.05228, 0.3276, 0.9161, 0.3276, 0.9161, 0.6638, 0.05228, 1.0, 0.05228, 0.6638, 0.9161, 0.6638, 0.9161, 1.0])
me_plane_014.use_remesh_preserve_volume = False
me_plane_014.use_remesh_preserve_attributes = False
me_plane_014.use_mirror_vertex_groups = False
me_plane_014.update()
me_plane_015 = bpy.data.meshes.new('Plane.015')
me_plane_015.from_pydata([(1.0, -0.7958, -0.5434), (-0.8556, -1.38, -0.4556), (1.0, -0.4983, 1.434), (-0.8556, -1.082, 1.522), (0.3448, -0.8561, -0.5344), (0.3448, -0.5586, 1.443), (-0.3276, -1.066, -0.5028), (-0.3276, -0.7684, 1.475), (1.0, -1.036, 1.043), (-0.8556, -1.128, 1.626), (1.0, 0.9397, 1.355), (-0.8556, 0.8475, 1.938), (0.3448, -1.045, 1.103), (0.3448, 0.9302, 1.415), (-0.3276, -1.078, 1.312), (-0.3276, 0.8971, 1.625), (1.0, 1.318, 0.5381), (-0.8556, 1.639, 0.04202), (1.0, -0.3618, -0.5475), (-0.8556, -0.04116, -1.044), (0.3448, 1.351, 0.4869), (0.3448, -0.3287, -0.5987), (-0.3276, 1.466, 0.3087), (-0.3276, -0.2135, -0.7769), (1.0, 0.5227, -0.9476), (-0.8556, 0.1689, -1.421), (1.0, -1.079, 0.2506), (-0.8556, -1.433, -0.2224), (0.3448, 0.4862, -0.9964), (0.3448, -1.115, 0.2017), (-0.3276, 0.3591, -1.166), (-0.3276, -1.242, 0.03184), (1.0, 0.1732, 1.631), (-0.8556, 0.6462, 1.984), (1.0, 1.371, 0.02925), (-0.8556, 1.844, 0.3831), (0.3448, 0.222, 1.667), (0.3448, 1.42, 0.06577), (-0.3276, 0.392, 1.794), (-0.3276, 1.59, 0.1929), (1.0, 0.9281, 0.09571), (-0.8556, 0.7422, -0.465), (1.0, -0.9703, 0.725), (-0.8556, -1.156, 0.1643), (0.3448, 0.9089, 0.03785), (0.3448, -0.9895, 0.6672), (-0.3276, 0.8421, -0.1636), (-0.3276, -1.056, 0.4657), (1.0, -1.0, 0.482), (-0.8556, -1.0, 1.073), (1.0, 1.0, 0.482), (-0.8556, 1.0, 1.073), (0.3448, -1.0, 0.543), (0.3448, 1.0, 0.543), (-0.3276, -1.0, 0.7552), (-0.3276, 1.0, 0.7552), (1.0, 0.6173, 1.318), (-0.8556, 1.181, 1.141), (1.0, 0.01906, -0.5909), (-0.8556, 0.5827, -0.7676), (0.3448, 0.6755, 1.299), (0.3448, 0.07723, -0.6091), (-0.3276, 0.8779, 1.236), (-0.3276, 0.2797, -0.6726)], [], [(4, 0, 2, 5), (6, 4, 5, 7), (1, 6, 7, 3), (12, 8, 10, 13), (14, 12, 13, 15), (9, 14, 15, 11), (20, 16, 18, 21), (22, 20, 21, 23), (17, 22, 23, 19), (28, 24, 26, 29), (30, 28, 29, 31), (25, 30, 31, 27), (36, 32, 34, 37), (38, 36, 37, 39), (33, 38, 39, 35), (44, 40, 42, 45), (46, 44, 45, 47), (41, 46, 47, 43), (52, 48, 50, 53), (54, 52, 53, 55), (49, 54, 55, 51), (60, 56, 58, 61), (62, 60, 61, 63), (57, 62, 63, 59)])
_uv = me_plane_015.uv_layers.new(name='UVMap')
_uv.uv.foreach_set('vector', [0.05228, 0.3276, 0.05228, 1.49e-07, 0.9161, 0.0, 0.9161, 0.3276, 0.05228, 0.6638, 0.05228, 0.3276, 0.9161, 0.3276, 0.9161, 0.6638, 0.05228, 1.0, 0.05228, 0.6638, 0.9161, 0.6638, 0.9161, 1.0, 0.05228, 0.3276, 0.05228, 1.49e-07, 0.9161, 0.0, 0.9161, 0.3276, 0.05228, 0.6638, 0.05228, 0.3276, 0.9161, 0.3276, 0.9161, 0.6638, 0.05228, 1.0, 0.05228, 0.6638, 0.9161, 0.6638, 0.9161, 1.0, 0.05228, 0.3276, 0.05228, 1.49e-07, 0.9161, 0.0, 0.9161, 0.3276, 0.05228, 0.6638, 0.05228, 0.3276, 0.9161, 0.3276, 0.9161, 0.6638, 0.05228, 1.0, 0.05228, 0.6638, 0.9161, 0.6638, 0.9161, 1.0, 0.05228, 0.3276, 0.05228, 1.49e-07, 0.9161, 0.0, 0.9161, 0.3276, 0.05228, 0.6638, 0.05228, 0.3276, 0.9161, 0.3276, 0.9161, 0.6638, 0.05228, 1.0, 0.05228, 0.6638, 0.9161, 0.6638, 0.9161, 1.0, 0.05228, 0.3276, 0.05228, 1.49e-07, 0.9161, 0.0, 0.9161, 0.3276, 0.05228, 0.6638, 0.05228, 0.3276, 0.9161, 0.3276, 0.9161, 0.6638, 0.05228, 1.0, 0.05228, 0.6638, 0.9161, 0.6638, 0.9161, 1.0, 0.05228, 0.3276, 0.05228, 1.49e-07, 0.9161, 0.0, 0.9161, 0.3276, 0.05228, 0.6638, 0.05228, 0.3276, 0.9161, 0.3276, 0.9161, 0.6638, 0.05228, 1.0, 0.05228, 0.6638, 0.9161, 0.6638, 0.9161, 1.0, 0.05228, 0.3276, 0.05228, 1.49e-07, 0.9161, 0.0, 0.9161, 0.3276, 0.05228, 0.6638, 0.05228, 0.3276, 0.9161, 0.3276, 0.9161, 0.6638, 0.05228, 1.0, 0.05228, 0.6638, 0.9161, 0.6638, 0.9161, 1.0, 0.05228, 0.3276, 0.05228, 1.49e-07, 0.9161, 0.0, 0.9161, 0.3276, 0.05228, 0.6638, 0.05228, 0.3276, 0.9161, 0.3276, 0.9161, 0.6638, 0.05228, 1.0, 0.05228, 0.6638, 0.9161, 0.6638, 0.9161, 1.0])
me_plane_015.use_remesh_preserve_volume = False
me_plane_015.use_remesh_preserve_attributes = False
me_plane_015.use_mirror_vertex_groups = False
me_plane_015.update()
me_plane_016 = bpy.data.meshes.new('Plane.016')
me_plane_016.from_pydata([(1.0, -0.7958, -0.5434), (-0.8556, -1.38, -0.4556), (1.0, -0.4983, 1.434), (-0.8556, -1.082, 1.522), (0.3448, -0.8561, -0.5344), (0.3448, -0.5586, 1.443), (-0.3276, -1.066, -0.5028), (-0.3276, -0.7684, 1.475), (1.0, -1.036, 1.043), (-0.8556, -1.128, 1.626), (1.0, 0.9397, 1.355), (-0.8556, 0.8475, 1.938), (0.3448, -1.045, 1.103), (0.3448, 0.9302, 1.415), (-0.3276, -1.078, 1.312), (-0.3276, 0.8971, 1.625), (1.0, 1.318, 0.5381), (-0.8556, 1.639, 0.04202), (1.0, -0.3618, -0.5475), (-0.8556, -0.04116, -1.044), (0.3448, 1.351, 0.4869), (0.3448, -0.3287, -0.5987), (-0.3276, 1.466, 0.3087), (-0.3276, -0.2135, -0.7769), (1.0, 0.5227, -0.9476), (-0.8556, 0.1689, -1.421), (1.0, -1.079, 0.2506), (-0.8556, -1.433, -0.2224), (0.3448, 0.4862, -0.9964), (0.3448, -1.115, 0.2017), (-0.3276, 0.3591, -1.166), (-0.3276, -1.242, 0.03184), (1.0, 0.1732, 1.631), (-0.8556, 0.6462, 1.984), (1.0, 1.371, 0.02925), (-0.8556, 1.844, 0.3831), (0.3448, 0.222, 1.667), (0.3448, 1.42, 0.06577), (-0.3276, 0.392, 1.794), (-0.3276, 1.59, 0.1929), (1.0, 0.9281, 0.09571), (-0.8556, 0.7422, -0.465), (1.0, -0.9703, 0.725), (-0.8556, -1.156, 0.1643), (0.3448, 0.9089, 0.03785), (0.3448, -0.9895, 0.6672), (-0.3276, 0.8421, -0.1636), (-0.3276, -1.056, 0.4657), (1.0, -1.0, 0.482), (-0.8556, -1.0, 1.073), (1.0, 1.0, 0.482), (-0.8556, 1.0, 1.073), (0.3448, -1.0, 0.543), (0.3448, 1.0, 0.543), (-0.3276, -1.0, 0.7552), (-0.3276, 1.0, 0.7552), (1.0, 0.6173, 1.318), (-0.8556, 1.181, 1.141), (1.0, 0.01906, -0.5909), (-0.8556, 0.5827, -0.7676), (0.3448, 0.6755, 1.299), (0.3448, 0.07723, -0.6091), (-0.3276, 0.8779, 1.236), (-0.3276, 0.2797, -0.6726)], [], [(4, 0, 2, 5), (6, 4, 5, 7), (1, 6, 7, 3), (12, 8, 10, 13), (14, 12, 13, 15), (9, 14, 15, 11), (20, 16, 18, 21), (22, 20, 21, 23), (17, 22, 23, 19), (28, 24, 26, 29), (30, 28, 29, 31), (25, 30, 31, 27), (36, 32, 34, 37), (38, 36, 37, 39), (33, 38, 39, 35), (44, 40, 42, 45), (46, 44, 45, 47), (41, 46, 47, 43), (52, 48, 50, 53), (54, 52, 53, 55), (49, 54, 55, 51), (60, 56, 58, 61), (62, 60, 61, 63), (57, 62, 63, 59)])
_uv = me_plane_016.uv_layers.new(name='UVMap')
_uv.uv.foreach_set('vector', [0.05228, 0.3276, 0.05228, 1.49e-07, 0.9161, 0.0, 0.9161, 0.3276, 0.05228, 0.6638, 0.05228, 0.3276, 0.9161, 0.3276, 0.9161, 0.6638, 0.05228, 1.0, 0.05228, 0.6638, 0.9161, 0.6638, 0.9161, 1.0, 0.05228, 0.3276, 0.05228, 1.49e-07, 0.9161, 0.0, 0.9161, 0.3276, 0.05228, 0.6638, 0.05228, 0.3276, 0.9161, 0.3276, 0.9161, 0.6638, 0.05228, 1.0, 0.05228, 0.6638, 0.9161, 0.6638, 0.9161, 1.0, 0.05228, 0.3276, 0.05228, 1.49e-07, 0.9161, 0.0, 0.9161, 0.3276, 0.05228, 0.6638, 0.05228, 0.3276, 0.9161, 0.3276, 0.9161, 0.6638, 0.05228, 1.0, 0.05228, 0.6638, 0.9161, 0.6638, 0.9161, 1.0, 0.05228, 0.3276, 0.05228, 1.49e-07, 0.9161, 0.0, 0.9161, 0.3276, 0.05228, 0.6638, 0.05228, 0.3276, 0.9161, 0.3276, 0.9161, 0.6638, 0.05228, 1.0, 0.05228, 0.6638, 0.9161, 0.6638, 0.9161, 1.0, 0.05228, 0.3276, 0.05228, 1.49e-07, 0.9161, 0.0, 0.9161, 0.3276, 0.05228, 0.6638, 0.05228, 0.3276, 0.9161, 0.3276, 0.9161, 0.6638, 0.05228, 1.0, 0.05228, 0.6638, 0.9161, 0.6638, 0.9161, 1.0, 0.05228, 0.3276, 0.05228, 1.49e-07, 0.9161, 0.0, 0.9161, 0.3276, 0.05228, 0.6638, 0.05228, 0.3276, 0.9161, 0.3276, 0.9161, 0.6638, 0.05228, 1.0, 0.05228, 0.6638, 0.9161, 0.6638, 0.9161, 1.0, 0.05228, 0.3276, 0.05228, 1.49e-07, 0.9161, 0.0, 0.9161, 0.3276, 0.05228, 0.6638, 0.05228, 0.3276, 0.9161, 0.3276, 0.9161, 0.6638, 0.05228, 1.0, 0.05228, 0.6638, 0.9161, 0.6638, 0.9161, 1.0, 0.05228, 0.3276, 0.05228, 1.49e-07, 0.9161, 0.0, 0.9161, 0.3276, 0.05228, 0.6638, 0.05228, 0.3276, 0.9161, 0.3276, 0.9161, 0.6638, 0.05228, 1.0, 0.05228, 0.6638, 0.9161, 0.6638, 0.9161, 1.0])
me_plane_016.use_remesh_preserve_volume = False
me_plane_016.use_remesh_preserve_attributes = False
me_plane_016.use_mirror_vertex_groups = False
me_plane_016.update()
me_plane_017 = bpy.data.meshes.new('Plane.017')
me_plane_017.from_pydata([(1.0, -0.7958, -0.5434), (-0.8556, -1.38, -0.4556), (1.0, -0.4983, 1.434), (-0.8556, -1.082, 1.522), (0.3448, -0.8561, -0.5344), (0.3448, -0.5586, 1.443), (-0.3276, -1.066, -0.5028), (-0.3276, -0.7684, 1.475), (1.0, -1.036, 1.043), (-0.8556, -1.128, 1.626), (1.0, 0.9397, 1.355), (-0.8556, 0.8475, 1.938), (0.3448, -1.045, 1.103), (0.3448, 0.9302, 1.415), (-0.3276, -1.078, 1.312), (-0.3276, 0.8971, 1.625), (1.0, 1.318, 0.5381), (-0.8556, 1.639, 0.04202), (1.0, -0.3618, -0.5475), (-0.8556, -0.04116, -1.044), (0.3448, 1.351, 0.4869), (0.3448, -0.3287, -0.5987), (-0.3276, 1.466, 0.3087), (-0.3276, -0.2135, -0.7769), (1.0, 0.5227, -0.9476), (-0.8556, 0.1689, -1.421), (1.0, -1.079, 0.2506), (-0.8556, -1.433, -0.2224), (0.3448, 0.4862, -0.9964), (0.3448, -1.115, 0.2017), (-0.3276, 0.3591, -1.166), (-0.3276, -1.242, 0.03184), (1.0, 0.1732, 1.631), (-0.8556, 0.6462, 1.984), (1.0, 1.371, 0.02925), (-0.8556, 1.844, 0.3831), (0.3448, 0.222, 1.667), (0.3448, 1.42, 0.06577), (-0.3276, 0.392, 1.794), (-0.3276, 1.59, 0.1929), (1.0, 0.9281, 0.09571), (-0.8556, 0.7422, -0.465), (1.0, -0.9703, 0.725), (-0.8556, -1.156, 0.1643), (0.3448, 0.9089, 0.03785), (0.3448, -0.9895, 0.6672), (-0.3276, 0.8421, -0.1636), (-0.3276, -1.056, 0.4657), (1.0, -1.0, 0.482), (-0.8556, -1.0, 1.073), (1.0, 1.0, 0.482), (-0.8556, 1.0, 1.073), (0.3448, -1.0, 0.543), (0.3448, 1.0, 0.543), (-0.3276, -1.0, 0.7552), (-0.3276, 1.0, 0.7552), (1.0, 0.6173, 1.318), (-0.8556, 1.181, 1.141), (1.0, 0.01906, -0.5909), (-0.8556, 0.5827, -0.7676), (0.3448, 0.6755, 1.299), (0.3448, 0.07723, -0.6091), (-0.3276, 0.8779, 1.236), (-0.3276, 0.2797, -0.6726)], [], [(4, 0, 2, 5), (6, 4, 5, 7), (1, 6, 7, 3), (12, 8, 10, 13), (14, 12, 13, 15), (9, 14, 15, 11), (20, 16, 18, 21), (22, 20, 21, 23), (17, 22, 23, 19), (28, 24, 26, 29), (30, 28, 29, 31), (25, 30, 31, 27), (36, 32, 34, 37), (38, 36, 37, 39), (33, 38, 39, 35), (44, 40, 42, 45), (46, 44, 45, 47), (41, 46, 47, 43), (52, 48, 50, 53), (54, 52, 53, 55), (49, 54, 55, 51), (60, 56, 58, 61), (62, 60, 61, 63), (57, 62, 63, 59)])
_uv = me_plane_017.uv_layers.new(name='UVMap')
_uv.uv.foreach_set('vector', [0.05228, 0.3276, 0.05228, 1.49e-07, 0.9161, 0.0, 0.9161, 0.3276, 0.05228, 0.6638, 0.05228, 0.3276, 0.9161, 0.3276, 0.9161, 0.6638, 0.05228, 1.0, 0.05228, 0.6638, 0.9161, 0.6638, 0.9161, 1.0, 0.05228, 0.3276, 0.05228, 1.49e-07, 0.9161, 0.0, 0.9161, 0.3276, 0.05228, 0.6638, 0.05228, 0.3276, 0.9161, 0.3276, 0.9161, 0.6638, 0.05228, 1.0, 0.05228, 0.6638, 0.9161, 0.6638, 0.9161, 1.0, 0.05228, 0.3276, 0.05228, 1.49e-07, 0.9161, 0.0, 0.9161, 0.3276, 0.05228, 0.6638, 0.05228, 0.3276, 0.9161, 0.3276, 0.9161, 0.6638, 0.05228, 1.0, 0.05228, 0.6638, 0.9161, 0.6638, 0.9161, 1.0, 0.05228, 0.3276, 0.05228, 1.49e-07, 0.9161, 0.0, 0.9161, 0.3276, 0.05228, 0.6638, 0.05228, 0.3276, 0.9161, 0.3276, 0.9161, 0.6638, 0.05228, 1.0, 0.05228, 0.6638, 0.9161, 0.6638, 0.9161, 1.0, 0.05228, 0.3276, 0.05228, 1.49e-07, 0.9161, 0.0, 0.9161, 0.3276, 0.05228, 0.6638, 0.05228, 0.3276, 0.9161, 0.3276, 0.9161, 0.6638, 0.05228, 1.0, 0.05228, 0.6638, 0.9161, 0.6638, 0.9161, 1.0, 0.05228, 0.3276, 0.05228, 1.49e-07, 0.9161, 0.0, 0.9161, 0.3276, 0.05228, 0.6638, 0.05228, 0.3276, 0.9161, 0.3276, 0.9161, 0.6638, 0.05228, 1.0, 0.05228, 0.6638, 0.9161, 0.6638, 0.9161, 1.0, 0.05228, 0.3276, 0.05228, 1.49e-07, 0.9161, 0.0, 0.9161, 0.3276, 0.05228, 0.6638, 0.05228, 0.3276, 0.9161, 0.3276, 0.9161, 0.6638, 0.05228, 1.0, 0.05228, 0.6638, 0.9161, 0.6638, 0.9161, 1.0, 0.05228, 0.3276, 0.05228, 1.49e-07, 0.9161, 0.0, 0.9161, 0.3276, 0.05228, 0.6638, 0.05228, 0.3276, 0.9161, 0.3276, 0.9161, 0.6638, 0.05228, 1.0, 0.05228, 0.6638, 0.9161, 0.6638, 0.9161, 1.0])
me_plane_017.use_remesh_preserve_volume = False
me_plane_017.use_remesh_preserve_attributes = False
me_plane_017.use_mirror_vertex_groups = False
me_plane_017.update()
me_plane_018 = bpy.data.meshes.new('Plane.018')
me_plane_018.from_pydata([(1.0, -0.7958, -0.5434), (-0.8556, -1.38, -0.4556), (1.0, -0.4983, 1.434), (-0.8556, -1.082, 1.522), (0.3448, -0.8561, -0.5344), (0.3448, -0.5586, 1.443), (-0.3276, -1.066, -0.5028), (-0.3276, -0.7684, 1.475), (1.0, -1.036, 1.043), (-0.8556, -1.128, 1.626), (1.0, 0.9397, 1.355), (-0.8556, 0.8475, 1.938), (0.3448, -1.045, 1.103), (0.3448, 0.9302, 1.415), (-0.3276, -1.078, 1.312), (-0.3276, 0.8971, 1.625), (1.0, 1.318, 0.5381), (-0.8556, 1.639, 0.04202), (1.0, -0.3618, -0.5475), (-0.8556, -0.04116, -1.044), (0.3448, 1.351, 0.4869), (0.3448, -0.3287, -0.5987), (-0.3276, 1.466, 0.3087), (-0.3276, -0.2135, -0.7769), (1.0, 0.5227, -0.9476), (-0.8556, 0.1689, -1.421), (1.0, -1.079, 0.2506), (-0.8556, -1.433, -0.2224), (0.3448, 0.4862, -0.9964), (0.3448, -1.115, 0.2017), (-0.3276, 0.3591, -1.166), (-0.3276, -1.242, 0.03184), (1.0, 0.1732, 1.631), (-0.8556, 0.6462, 1.984), (1.0, 1.371, 0.02925), (-0.8556, 1.844, 0.3831), (0.3448, 0.222, 1.667), (0.3448, 1.42, 0.06577), (-0.3276, 0.392, 1.794), (-0.3276, 1.59, 0.1929), (1.0, 0.9281, 0.09571), (-0.8556, 0.7422, -0.465), (1.0, -0.9703, 0.725), (-0.8556, -1.156, 0.1643), (0.3448, 0.9089, 0.03785), (0.3448, -0.9895, 0.6672), (-0.3276, 0.8421, -0.1636), (-0.3276, -1.056, 0.4657), (1.0, -1.0, 0.482), (-0.8556, -1.0, 1.073), (1.0, 1.0, 0.482), (-0.8556, 1.0, 1.073), (0.3448, -1.0, 0.543), (0.3448, 1.0, 0.543), (-0.3276, -1.0, 0.7552), (-0.3276, 1.0, 0.7552), (1.0, 0.6173, 1.318), (-0.8556, 1.181, 1.141), (1.0, 0.01906, -0.5909), (-0.8556, 0.5827, -0.7676), (0.3448, 0.6755, 1.299), (0.3448, 0.07723, -0.6091), (-0.3276, 0.8779, 1.236), (-0.3276, 0.2797, -0.6726)], [], [(4, 0, 2, 5), (6, 4, 5, 7), (1, 6, 7, 3), (12, 8, 10, 13), (14, 12, 13, 15), (9, 14, 15, 11), (20, 16, 18, 21), (22, 20, 21, 23), (17, 22, 23, 19), (28, 24, 26, 29), (30, 28, 29, 31), (25, 30, 31, 27), (36, 32, 34, 37), (38, 36, 37, 39), (33, 38, 39, 35), (44, 40, 42, 45), (46, 44, 45, 47), (41, 46, 47, 43), (52, 48, 50, 53), (54, 52, 53, 55), (49, 54, 55, 51), (60, 56, 58, 61), (62, 60, 61, 63), (57, 62, 63, 59)])
_uv = me_plane_018.uv_layers.new(name='UVMap')
_uv.uv.foreach_set('vector', [0.05228, 0.3276, 0.05228, 1.49e-07, 0.9161, 0.0, 0.9161, 0.3276, 0.05228, 0.6638, 0.05228, 0.3276, 0.9161, 0.3276, 0.9161, 0.6638, 0.05228, 1.0, 0.05228, 0.6638, 0.9161, 0.6638, 0.9161, 1.0, 0.05228, 0.3276, 0.05228, 1.49e-07, 0.9161, 0.0, 0.9161, 0.3276, 0.05228, 0.6638, 0.05228, 0.3276, 0.9161, 0.3276, 0.9161, 0.6638, 0.05228, 1.0, 0.05228, 0.6638, 0.9161, 0.6638, 0.9161, 1.0, 0.05228, 0.3276, 0.05228, 1.49e-07, 0.9161, 0.0, 0.9161, 0.3276, 0.05228, 0.6638, 0.05228, 0.3276, 0.9161, 0.3276, 0.9161, 0.6638, 0.05228, 1.0, 0.05228, 0.6638, 0.9161, 0.6638, 0.9161, 1.0, 0.05228, 0.3276, 0.05228, 1.49e-07, 0.9161, 0.0, 0.9161, 0.3276, 0.05228, 0.6638, 0.05228, 0.3276, 0.9161, 0.3276, 0.9161, 0.6638, 0.05228, 1.0, 0.05228, 0.6638, 0.9161, 0.6638, 0.9161, 1.0, 0.05228, 0.3276, 0.05228, 1.49e-07, 0.9161, 0.0, 0.9161, 0.3276, 0.05228, 0.6638, 0.05228, 0.3276, 0.9161, 0.3276, 0.9161, 0.6638, 0.05228, 1.0, 0.05228, 0.6638, 0.9161, 0.6638, 0.9161, 1.0, 0.05228, 0.3276, 0.05228, 1.49e-07, 0.9161, 0.0, 0.9161, 0.3276, 0.05228, 0.6638, 0.05228, 0.3276, 0.9161, 0.3276, 0.9161, 0.6638, 0.05228, 1.0, 0.05228, 0.6638, 0.9161, 0.6638, 0.9161, 1.0, 0.05228, 0.3276, 0.05228, 1.49e-07, 0.9161, 0.0, 0.9161, 0.3276, 0.05228, 0.6638, 0.05228, 0.3276, 0.9161, 0.3276, 0.9161, 0.6638, 0.05228, 1.0, 0.05228, 0.6638, 0.9161, 0.6638, 0.9161, 1.0, 0.05228, 0.3276, 0.05228, 1.49e-07, 0.9161, 0.0, 0.9161, 0.3276, 0.05228, 0.6638, 0.05228, 0.3276, 0.9161, 0.3276, 0.9161, 0.6638, 0.05228, 1.0, 0.05228, 0.6638, 0.9161, 0.6638, 0.9161, 1.0])
me_plane_018.use_remesh_preserve_volume = False
me_plane_018.use_remesh_preserve_attributes = False
me_plane_018.use_mirror_vertex_groups = False
me_plane_018.update()

# ---- objects
ob_plane_006 = bpy.data.objects.new('Plane.006', me_plane_006)
ob_plane_000 = bpy.data.objects.new('Plane.000', me_plane_008)
ob_plane_001 = bpy.data.objects.new('Plane.001', me_plane_009)
ob_plane_002 = bpy.data.objects.new('Plane.002', me_plane_010)
ob_plane_003 = bpy.data.objects.new('Plane.003', me_plane_011)
ob_plane_004 = bpy.data.objects.new('Plane.004', me_plane_012)
ob_plane_005 = bpy.data.objects.new('Plane.005', me_plane_013)
ob_plane_007 = bpy.data.objects.new('Plane.007', me_plane_014)
ob_plane_008 = bpy.data.objects.new('Plane.008', me_plane_015)
ob_plane_009 = bpy.data.objects.new('Plane.009', me_plane_016)
ob_plane_010 = bpy.data.objects.new('Plane.010', me_plane_017)
ob_plane_011 = bpy.data.objects.new('Plane.011', me_plane_018)

# ---- transforms, parenting, visibility, modifiers, constraints
ob_plane_006.location = (-6.013, -1.064, 3.135)
ob_plane_006.rotation_euler = (-1.421, 1.571, 0.0)
ob_plane_006.scale = (3.091, 3.091, 3.091)
ob_plane_006.lineart.crease_threshold = 0.0
ob_plane_000.location = (-0.6927, -9.348, 3.135)
ob_plane_000.rotation_euler = (-1.421, 1.571, 0.0)
ob_plane_000.scale = (3.091, 3.091, 3.091)
ob_plane_000.lineart.crease_threshold = 0.0
ob_plane_001.location = (16.96, -9.348, 3.135)
ob_plane_001.rotation_euler = (-1.421, 1.571, 0.0)
ob_plane_001.scale = (3.091, 3.091, 3.091)
ob_plane_001.lineart.crease_threshold = 0.0
ob_plane_002.location = (15.12, 8.072, 3.135)
ob_plane_002.rotation_euler = (-1.421, 1.571, 0.0)
ob_plane_002.scale = (3.091, 3.091, 3.091)
ob_plane_002.lineart.crease_threshold = 0.0
ob_plane_003.location = (5.772, -26.08, 3.135)
ob_plane_003.rotation_euler = (-0.6328, 1.571, 0.0)
ob_plane_003.scale = (3.091, 3.091, 3.091)
ob_plane_003.lineart.crease_threshold = 0.0
ob_plane_004.location = (18.21, -38.6, 3.135)
ob_plane_004.rotation_euler = (-0.6328, 1.571, 0.0)
ob_plane_004.scale = (3.091, 3.091, 3.091)
ob_plane_004.lineart.crease_threshold = 0.0
ob_plane_005.location = (29.28, -25.02, 3.135)
ob_plane_005.rotation_euler = (-0.6328, 1.571, 0.0)
ob_plane_005.scale = (3.091, 3.091, 3.091)
ob_plane_005.lineart.crease_threshold = 0.0
ob_plane_007.location = (7.899, -16.47, 3.135)
ob_plane_007.rotation_euler = (-0.6328, 1.571, 0.0)
ob_plane_007.scale = (3.091, 3.091, 3.091)
ob_plane_007.lineart.crease_threshold = 0.0
ob_plane_008.location = (-9.353, -34.65, 3.135)
ob_plane_008.rotation_euler = (-2.662, 1.571, 0.0)
ob_plane_008.scale = (3.091, 3.091, 3.091)
ob_plane_008.lineart.crease_threshold = 0.0
ob_plane_009.location = (-3.627, -17.96, 3.135)
ob_plane_009.rotation_euler = (-2.662, 1.571, 0.0)
ob_plane_009.scale = (3.091, 3.091, 3.091)
ob_plane_009.lineart.crease_threshold = 0.0
ob_plane_010.location = (-20.7, -14.04, 3.135)
ob_plane_010.rotation_euler = (-2.662, 1.571, 0.0)
ob_plane_010.scale = (3.091, 3.091, 3.091)
ob_plane_010.lineart.crease_threshold = 0.0
ob_plane_011.location = (-18.91, -37.0, 3.135)
ob_plane_011.rotation_euler = (-2.662, 1.571, 0.0)
ob_plane_011.scale = (3.091, 3.091, 3.091)
ob_plane_011.lineart.crease_threshold = 0.0

# ---- collection membership
col_collection_1.objects.link(ob_plane_006)
col_collection_1.objects.link(ob_plane_000)
col_collection_1.objects.link(ob_plane_001)
col_collection_1.objects.link(ob_plane_002)
col_collection_1.objects.link(ob_plane_003)
col_collection_1.objects.link(ob_plane_004)
col_collection_1.objects.link(ob_plane_005)
col_collection_1.objects.link(ob_plane_007)
col_collection_1.objects.link(ob_plane_008)
col_collection_1.objects.link(ob_plane_009)
col_collection_1.objects.link(ob_plane_010)
col_collection_1.objects.link(ob_plane_011)

# ---- scene / render settings (as saved in the file)
scene.frame_start = 1; scene.frame_end = 250; scene.frame_set(1)
scene.render.engine = 'BLENDER_EEVEE_NEXT'
scene.render.image_settings.compression = 90
scene.render.resolution_percentage = 50
scene.render.dither_intensity = 0.0
scene.cycles.use_denoising = False
scene.cycles.samples = 10
scene.cycles.sampling_pattern = 'TABULATED_SOBOL'
scene.cycles.light_sampling_threshold = 0.0
scene.cycles.use_adaptive_sampling = False
scene.cycles.use_light_tree = False
scene.cycles.blur_glossy = 0.0
scene.cycles.volume_bounces = 1
scene.cycles.pixel_filter_type = 'GAUSSIAN'
scene.cycles.sample_clamp_indirect = 0.0
scene.view_settings.view_transform = 'Standard'
bpy.context.view_layer.update()

# ---- added for rendering (the .blend has no active camera and no usable light): camera, sun
cam_auto = bpy.data.cameras.new('AutoCamera')
cam_auto.lens = 50.0
cam_auto.sensor_width = 36.0
cam_auto.clip_end = 1444.0
ob_auto_camera = bpy.data.objects.new('AutoCamera', cam_auto)
scene.collection.objects.link(ob_auto_camera)
ob_auto_camera.location = (86.3132, -113.628, 68.7353)
ob_auto_camera.rotation_euler = (1.09748, -7.21219e-08, 0.694738)
scene.camera = ob_auto_camera
light_auto_sun = bpy.data.lights.new('AutoSun', 'SUN')
light_auto_sun.energy = 3.0
light_auto_sun.angle = 0.0523599
ob_auto_sun = bpy.data.objects.new('AutoSun', light_auto_sun)
scene.collection.objects.link(ob_auto_sun)
ob_auto_sun.rotation_euler = (0.872665, 0.174533, 0.523599)
bpy.context.view_layer.update()
